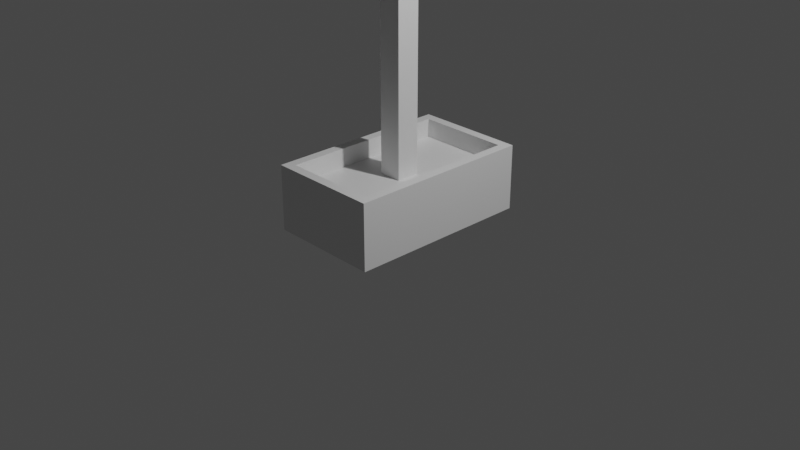 # Source: ScissorLift.blend  (saved by Blender 2.81.16; exported with 4.5.12 LTS)
import bpy
from mathutils import Matrix  # noqa: F401  (used for matrix-valued properties, if any)

bpy.ops.wm.read_factory_settings(use_empty=True)
scene = bpy.context.scene
scene.name = 'Scene'

# ---- collections
col_collection = bpy.data.collections.new('Collection'); scene.collection.children.link(col_collection)

# ---- materials (node trees are filled in below, after node groups)
mat_material = bpy.data.materials.new('Material')
mat_material.alpha_threshold = 0.0
mat_material.use_transparent_shadow = False
mat_material.line_color = (0.0, 0.0, 0.0, 1.0)

# ---- material node trees
mat_material.use_nodes = True; mat_material.node_tree.nodes.clear()
_N = mat_material.node_tree.nodes; _L = mat_material.node_tree.links
n0 = _N.new('ShaderNodeOutputMaterial'); n0.name = 'Material Output'; n0.location = (300, 300)
n1 = _N.new('ShaderNodeBsdfPrincipled'); n1.name = 'Principled BSDF'; n1.location = (10, 300)
n1.distribution = 'GGX'
n1.subsurface_method = 'BURLEY'
n1.inputs[2].default_value = 0.4
n1.inputs[3].default_value = 1.45
n1.inputs[27].default_value = (0.0, 0.0, 0.0, 1.0)
n1.inputs[28].default_value = 1.0
_L.new(n1.outputs[0], n0.inputs[0])
n0.is_active_output = True

# ---- world
world_world = bpy.data.worlds.new('World'); scene.world = world_world
world_world.use_nodes = True; world_world.node_tree.nodes.clear()
_N = world_world.node_tree.nodes; _L = world_world.node_tree.links
n0 = _N.new('ShaderNodeOutputWorld'); n0.name = 'World Output'; n0.location = (300, 300)
n1 = _N.new('ShaderNodeBackground'); n1.name = 'Background'; n1.location = (10, 300)
n1.inputs[0].default_value = (0.05088, 0.05088, 0.05088, 1.0)
_L.new(n1.outputs[0], n0.inputs[0])
n0.is_active_output = True
world_world.color = (0.05088, 0.05088, 0.05088)
world_world.use_sun_shadow = False
world_world.sun_shadow_jitter_overblur = 0.0

# ---- cameras
cam_camera = bpy.data.cameras.new('Camera')
cam_camera.clip_end = 100.0
cam_camera.ortho_scale = 7.314

# ---- lights
light_light = bpy.data.lights.new('Light', 'POINT')
light_light.transmission_factor = 0.0
light_light.energy = 1000.0
light_light.shadow_soft_size = 0.1
light_light.shadow_maximum_resolution = 0.006
light_light.use_absolute_resolution = True

# ---- meshes
me_cube = bpy.data.meshes.new('Cube')
me_cube.from_pydata([(0.5, 0.9, -0.5), (0.6, 1.0, -1.0), (0.5, -0.9, -0.5), (0.6, -1.0, -1.0), (-0.5, 0.9, -0.5), (-0.6, 1.0, -1.0), (-0.5, -0.9, -0.5), (-0.6, -1.0, -1.0), (0.6, -1.0, -0.5), (-0.6, -1.0, -0.5), (0.6, 1.0, -0.5), (-0.6, 1.0, -0.5), (0.6, -1.0, -0.3), (-0.6, -1.0, -0.3), (0.6, 1.0, -0.3), (-0.6, 1.0, -0.3), (0.5, -0.9, -0.3), (-0.5, -0.9, -0.3), (0.5, 0.9, -0.3), (-0.5, 0.9, -0.3), (0.2, 1.0, -1.0), (-0.2, 1.0, -1.0), (0.2, -1.0, -0.5), (-0.2, -1.0, -0.5), (-0.2, -1.0, -1.0), (0.2, -1.0, -1.0), (-0.2, 1.0, -0.5), (0.2, 1.0, -0.5), (0.1667, -0.9, -0.5), (-0.1667, -0.9, -0.5), (-0.1667, 0.9, -0.5), (0.1667, 0.9, -0.5), (0.2, -1.0, -0.3), (-0.2, -1.0, -0.3), (-0.2, 1.0, -0.3), (0.2, 1.0, -0.3), (0.1667, -0.9, -0.3), (-0.1667, -0.9, -0.3), (-0.1667, 0.9, -0.3), (0.1667, 0.9, -0.3), (0.5, 0.9, -0.45), (0.5, -0.9, -0.45), (-0.5, 0.9, -0.45), (-0.5, -0.9, -0.45), (-0.1667, 0.9, -0.45), (0.1667, 0.9, -0.45), (0.1667, -0.9, -0.45), (-0.1667, -0.9, -0.45)], [], [(30, 4, 6, 29), (24, 23, 9, 7), (7, 9, 11, 5), (20, 1, 3, 25), (1, 10, 8, 3), (20, 27, 10, 1), (43, 42, 19, 17), (8, 10, 14, 12), (11, 9, 13, 15), (40, 41, 16, 18), (37, 17, 13, 33), (18, 16, 12, 14), (17, 19, 15, 13), (39, 18, 14, 35), (47, 43, 17, 37), (26, 11, 15, 34), (22, 8, 12, 32), (45, 40, 18, 39), (42, 44, 38, 19), (44, 45, 39, 38), (9, 23, 33, 13), (23, 22, 32, 33), (10, 27, 35, 14), (27, 26, 34, 35), (41, 46, 36, 16), (46, 47, 37, 36), (19, 38, 34, 15), (38, 39, 35, 34), (16, 36, 32, 12), (36, 37, 33, 32), (5, 11, 26, 21), (21, 26, 27, 20), (5, 21, 24, 7), (21, 20, 25, 24), (3, 8, 22, 25), (25, 22, 23, 24), (0, 31, 28, 2), (31, 30, 29, 28), (2, 28, 46, 41), (30, 31, 45, 44), (4, 30, 44, 42), (31, 0, 40, 45), (29, 6, 43, 47), (0, 2, 41, 40), (6, 4, 42, 43), (28, 29, 47, 46)])
_uv = me_cube.uv_layers.new(name='UVMap')
_uv.uv.foreach_set('vector', [0.7847, 0.5125, 0.8542, 0.5125, 0.8542, 0.7375, 0.7847, 0.7375, 0.375, 0.9167, 0.625, 0.9167, 0.625, 1.0, 0.375, 1.0, 0.375, 0.0, 0.625, 0.0, 0.625, 0.25, 0.375, 0.25, 0.2917, 0.5, 0.375, 0.5, 0.375, 0.75, 0.2917, 0.75, 0.375, 0.5, 0.625, 0.5, 0.625, 0.75, 0.375, 0.75, 0.375, 0.4167, 0.625, 0.4167, 0.625, 0.5, 0.375, 0.5, 0.8542, 0.7375, 0.8542, 0.5125, 0.8542, 0.5125, 0.8542, 0.7375, 0.625, 0.75, 0.625, 0.5, 0.625, 0.5, 0.625, 0.75, 0.625, 0.25, 0.625, 0.0, 0.625, 0.0, 0.625, 0.25, 0.6458, 0.5125, 0.6458, 0.7375, 0.6458, 0.7375, 0.6458, 0.5125, 0.7847, 0.7375, 0.8542, 0.7375, 0.875, 0.75, 0.7917, 0.75, 0.6458, 0.5125, 0.6458, 0.7375, 0.625, 0.75, 0.625, 0.5, 0.8542, 0.7375, 0.8542, 0.5125, 0.875, 0.5, 0.875, 0.75, 0.7153, 0.5125, 0.6458, 0.5125, 0.625, 0.5, 0.7083, 0.5, 0.7847, 0.7375, 0.8542, 0.7375, 0.8542, 0.7375, 0.7847, 0.7375, 0.625, 0.3333, 0.625, 0.25, 0.625, 0.25, 0.625, 0.3333, 0.625, 0.8333, 0.625, 0.75, 0.625, 0.75, 0.625, 0.8333, 0.7153, 0.5125, 0.6458, 0.5125, 0.6458, 0.5125, 0.7153, 0.5125, 0.8542, 0.5125, 0.7847, 0.5125, 0.7847, 0.5125, 0.8542, 0.5125, 0.7847, 0.5125, 0.7153, 0.5125, 0.7153, 0.5125, 0.7847, 0.5125, 0.625, 1.0, 0.625, 0.9167, 0.625, 0.9167, 0.625, 1.0, 0.625, 0.9167, 0.625, 0.8333, 0.625, 0.8333, 0.625, 0.9167, 0.625, 0.5, 0.625, 0.4167, 0.625, 0.4167, 0.625, 0.5, 0.625, 0.4167, 0.625, 0.3333, 0.625, 0.3333, 0.625, 0.4167, 0.6458, 0.7375, 0.7153, 0.7375, 0.7153, 0.7375, 0.6458, 0.7375, 0.7153, 0.7375, 0.7847, 0.7375, 0.7847, 0.7375, 0.7153, 0.7375, 0.8542, 0.5125, 0.7847, 0.5125, 0.7917, 0.5, 0.875, 0.5, 0.7847, 0.5125, 0.7153, 0.5125, 0.7083, 0.5, 0.7917, 0.5, 0.6458, 0.7375, 0.7153, 0.7375, 0.7083, 0.75, 0.625, 0.75, 0.7153, 0.7375, 0.7847, 0.7375, 0.7917, 0.75, 0.7083, 0.75, 0.375, 0.25, 0.625, 0.25, 0.625, 0.3333, 0.375, 0.3333, 0.375, 0.3333, 0.625, 0.3333, 0.625, 0.4167, 0.375, 0.4167, 0.125, 0.5, 0.2083, 0.5, 0.2083, 0.75, 0.125, 0.75, 0.2083, 0.5, 0.2917, 0.5, 0.2917, 0.75, 0.2083, 0.75, 0.375, 0.75, 0.625, 0.75, 0.625, 0.8333, 0.375, 0.8333, 0.375, 0.8333, 0.625, 0.8333, 0.625, 0.9167, 0.375, 0.9167, 0.6458, 0.5125, 0.7153, 0.5125, 0.7153, 0.7375, 0.6458, 0.7375, 0.7153, 0.5125, 0.7847, 0.5125, 0.7847, 0.7375, 0.7153, 0.7375, 0.6458, 0.7375, 0.7153, 0.7375, 0.7153, 0.7375, 0.6458, 0.7375, 0.7847, 0.5125, 0.7153, 0.5125, 0.7153, 0.5125, 0.7847, 0.5125, 0.8542, 0.5125, 0.7847, 0.5125, 0.7847, 0.5125, 0.8542, 0.5125, 0.7153, 0.5125, 0.6458, 0.5125, 0.6458, 0.5125, 0.7153, 0.5125, 0.7847, 0.7375, 0.8542, 0.7375, 0.8542, 0.7375, 0.7847, 0.7375, 0.6458, 0.5125, 0.6458, 0.7375, 0.6458, 0.7375, 0.6458, 0.5125, 0.8542, 0.7375, 0.8542, 0.5125, 0.8542, 0.5125, 0.8542, 0.7375, 0.7153, 0.7375, 0.7847, 0.7375, 0.7847, 0.7375, 0.7153, 0.7375])
me_cube.materials.append(mat_material)
me_cube.use_remesh_preserve_volume = False
me_cube.use_remesh_preserve_attributes = False
me_cube.use_mirror_vertex_groups = False
me_cube.update()
me_cube_001 = bpy.data.meshes.new('Cube.001')
me_cube_001.from_pydata([(0.525, 0.9639, 2.098), (0.125, 0.1045, -0.7612), (0.525, -1.005, 2.098), (0.125, -0.1455, -0.7612), (-0.525, 0.9639, 2.098), (-0.125, 0.1045, -0.7612), (-0.525, -1.005, 2.098), (-0.125, -0.1455, -0.7612), (0.125, -0.1455, 1.977), (0.125, 0.1045, 1.977), (-0.125, 0.1045, 1.977), (-0.125, -0.1455, 1.977), (0.625, -1.083, 2.098), (-0.625, -1.083, 2.098), (0.625, 1.042, 2.098), (-0.625, 1.042, 2.098), (-0.625, -1.083, 1.977), (0.625, -1.083, 1.977), (0.625, 1.042, 1.977), (-0.625, 1.042, 1.977)], [], [(0, 4, 6, 2), (5, 1, 3, 7), (0, 2, 12, 14), (10, 11, 16, 19), (8, 9, 18, 17), (6, 4, 15, 13), (7, 11, 10, 5), (5, 10, 9, 1), (1, 9, 8, 3), (3, 8, 11, 7), (17, 12, 13, 16), (18, 14, 12, 17), (19, 15, 14, 18), (16, 13, 15, 19), (11, 8, 17, 16), (9, 10, 19, 18), (4, 0, 14, 15), (2, 6, 13, 12)])
_uv = me_cube_001.uv_layers.new(name='UVMap')
_uv.uv.foreach_set('vector', [0.375, 0.0, 0.625, 0.0, 0.625, 0.25, 0.375, 0.25, 0.375, 0.25, 0.625, 0.25, 0.625, 0.5, 0.375, 0.5, 0.375, 0.0, 0.375, 0.25, 0.375, 0.25, 0.375, 0.0, 0.8687, 0.75, 0.8688, 0.5, 0.8688, 0.5, 0.8687, 0.75, 0.6187, 1.0, 0.6187, 0.75, 0.6187, 0.75, 0.6187, 1.0, 0.625, 0.25, 0.625, 0.0, 0.625, 0.0, 0.625, 0.25, 0.625, 0.5, 0.8688, 0.5, 0.8687, 0.75, 0.625, 0.75, 0.125, 0.5, 0.3687, 0.5, 0.3687, 0.75, 0.125, 0.75, 0.375, 0.75, 0.6187, 0.75, 0.6187, 1.0, 0.375, 1.0, 0.375, 0.5, 0.6187, 0.5, 0.6187, 0.75, 0.375, 0.75, 0.6187, 0.5, 0.625, 0.5, 0.625, 0.75, 0.6187, 0.75, 0.6187, 0.75, 0.625, 0.75, 0.625, 1.0, 0.6187, 1.0, 0.3687, 0.5, 0.375, 0.5, 0.375, 0.75, 0.3687, 0.75, 0.8688, 0.5, 0.875, 0.5, 0.875, 0.75, 0.8687, 0.75, 0.6187, 0.75, 0.6187, 0.5, 0.6187, 0.5, 0.6187, 0.75, 0.3687, 0.75, 0.3687, 0.5, 0.3687, 0.5, 0.3687, 0.75, 0.625, 0.0, 0.375, 0.0, 0.375, 0.0, 0.625, 0.0, 0.375, 0.25, 0.625, 0.25, 0.625, 0.25, 0.375, 0.25])
me_cube_001.materials.append(mat_material)
me_cube_001.use_remesh_preserve_volume = False
me_cube_001.use_remesh_preserve_attributes = False
me_cube_001.use_mirror_vertex_groups = False
me_cube_001.update()

# ---- objects
ob_base = bpy.data.objects.new('Base', me_cube)
ob_light = bpy.data.objects.new('Light', light_light)
ob_camera = bpy.data.objects.new('Camera', cam_camera)
ob_top = bpy.data.objects.new('Top', me_cube_001)

# ---- transforms, parenting, visibility, modifiers, constraints
ob_base.location = (0.0, 0.0, 1.0)
ob_base.lock_rotations_4d = False
ob_base.empty_display_type = 'ARROWS'
ob_base.lineart.crease_threshold = 0.0
ob_light.location = (4.076, 1.005, 5.904)
ob_light.rotation_euler = (0.6503, 0.05522, 1.866)
ob_light.lock_rotations_4d = False
ob_light.empty_display_type = 'ARROWS'
ob_light.color = (0.0, 0.0, 0.0, 0.0)
ob_light.lineart.crease_threshold = 0.0
ob_camera.location = (7.359, -6.926, 4.958)
ob_camera.rotation_euler = (1.109, 0.0, 0.8149)
ob_camera.lock_rotations_4d = False
ob_camera.empty_display_type = 'ARROWS'
ob_camera.color = (0.0, 0.0, 0.0, 0.0)
ob_camera.display_type = 'WIRE'
ob_camera.lineart.crease_threshold = 0.0
ob_top.location = (0.0, 0.0205, 1.0)
ob_top.lock_rotations_4d = False
ob_top.empty_display_type = 'ARROWS'
ob_top.lineart.crease_threshold = 0.0

# ---- collection membership
col_collection.objects.link(ob_base)
col_collection.objects.link(ob_light)
col_collection.objects.link(ob_camera)
col_collection.objects.link(ob_top)

# ---- scene / render settings (as saved in the file)
scene.camera = ob_camera
scene.frame_start = 1; scene.frame_end = 250; scene.frame_set(1)
scene.render.engine = 'BLENDER_EEVEE_NEXT'
scene.cycles.use_denoising = False
scene.cycles.samples = 128
scene.cycles.sampling_pattern = 'TABULATED_SOBOL'
scene.cycles.use_adaptive_sampling = False
scene.cycles.use_light_tree = False
scene.view_settings.view_transform = 'Filmic'
bpy.context.view_layer.update()
